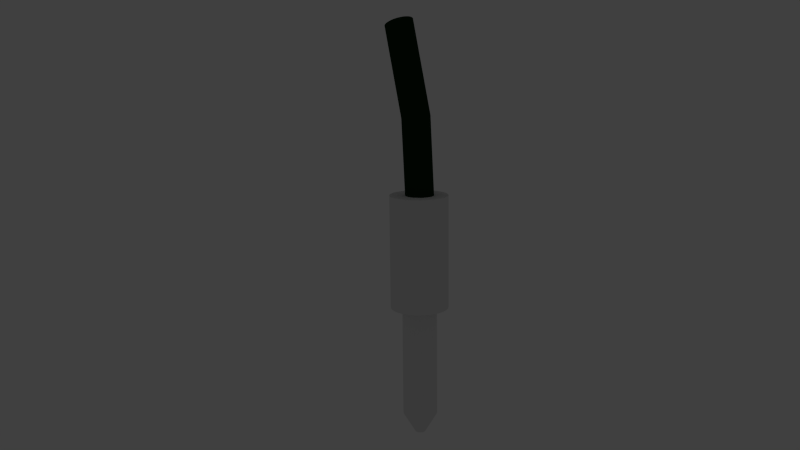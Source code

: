 # Source: puzzle00_half_wire.blend  (saved by Blender 2.74.0; exported with 4.5.12 LTS)
import bpy
from mathutils import Matrix  # noqa: F401  (used for matrix-valued properties, if any)

bpy.ops.wm.read_factory_settings(use_empty=True)
scene = bpy.context.scene
scene.name = 'Scene'

# ---- collections
col_collection_4 = bpy.data.collections.new('Collection 4'); scene.collection.children.link(col_collection_4)
col_collection_20 = bpy.data.collections.new('Collection 20'); scene.collection.children.link(col_collection_20)
col_collection_20.hide_render = True
col_collection_20.hide_viewport = True

# ---- materials (node trees are filled in below, after node groups)
mat_wires01_green = bpy.data.materials.new('wires01_green')
mat_wires01_green.alpha_threshold = 0.0
mat_wires01_green.use_transparent_shadow = False
mat_wires01_green.diffuse_color = (0.005126, 0.0291, 0.006751, 1.0)
mat_wires01_green.specular_color = (0.0443, 0.1523, 0.0575)
mat_wires01_green.roughness = 0.5
mat_wire_plugs = bpy.data.materials.new('wire_plugs')
mat_wire_plugs.alpha_threshold = 0.0
mat_wire_plugs.use_transparent_shadow = False
mat_wire_plugs.roughness = 0.5

# ---- material node trees

# ---- world
world_world = bpy.data.worlds.new('World'); scene.world = world_world
world_world.color = (0.05088, 0.05088, 0.05088)
world_world.use_sun_shadow = False
world_world.sun_shadow_jitter_overblur = 0.0
world_world.cycles.sampling_method = 'MANUAL'
world_world.cycles.sample_map_resolution = 256

# ---- cameras
cam_camera = bpy.data.cameras.new('Camera')
cam_camera.clip_end = 100.0
cam_camera.lens = 35.0
cam_camera.sensor_width = 32.0
cam_camera.sensor_height = 18.0
cam_camera.ortho_scale = 7.314
cam_camera.dof.focus_distance = 0.0
cam_camera.dof.aperture_fstop = 128.0

# ---- lights
light_lamp = bpy.data.lights.new('Lamp', 'POINT')
light_lamp.transmission_factor = 0.0
light_lamp.cutoff_distance = 30.0
light_lamp.energy = 100.0
light_lamp.shadow_buffer_clip_start = 1.001
light_lamp.shadow_soft_size = 0.1
light_lamp.shadow_maximum_resolution = 0.006
light_lamp.use_absolute_resolution = True
light_lamp.cycles.use_multiple_importance_sampling = False

# ---- meshes
me_mesh = bpy.data.meshes.new('Mesh')
me_mesh.from_pydata([(-0.07365, -0.08402, 1.106e-08), (-0.07354, -0.08412, 0.002292), (-0.07321, -0.08443, 0.00449), (-0.07268, -0.08492, 0.006575), (-0.07197, -0.08559, 0.008525), (-0.07108, -0.08642, 0.01032), (-0.07004, -0.08739, 0.01194), (-0.06885, -0.0885, 0.01337), (-0.06754, -0.08973, 0.01459), (-0.06611, -0.09106, 0.01557), (-0.06458, -0.09248, 0.01629), (-0.06298, -0.09398, 0.01674), (-0.0613, -0.09554, 0.01689), (-0.05963, -0.0971, 0.01674), (-0.05802, -0.0986, 0.01629), (-0.05649, -0.1, 0.01557), (-0.05507, -0.1014, 0.01459), (-0.05375, -0.1026, 0.01337), (-0.05257, -0.1037, 0.01194), (-0.05152, -0.1047, 0.01032), (-0.05064, -0.1055, 0.008525), (-0.04992, -0.1062, 0.006575), (-0.04939, -0.1067, 0.00449), (-0.04906, -0.107, 0.002292), (-0.04895, -0.1071, 1.106e-08), (-0.04906, -0.107, -0.002292), (-0.04939, -0.1067, -0.00449), (-0.04992, -0.1062, -0.006575), (-0.05064, -0.1055, -0.008525), (-0.05152, -0.1047, -0.01032), (-0.05257, -0.1037, -0.01194), (-0.05375, -0.1026, -0.01337), (-0.05507, -0.1014, -0.01459), (-0.05649, -0.1, -0.01557), (-0.05802, -0.0986, -0.01629), (-0.05963, -0.0971, -0.01674), (-0.0613, -0.09554, -0.01689), (-0.06298, -0.09398, -0.01674), (-0.06458, -0.09248, -0.01629), (-0.06611, -0.09106, -0.01557), (-0.06754, -0.08973, -0.01459), (-0.06885, -0.0885, -0.01337), (-0.07004, -0.08739, -0.01194), (-0.07108, -0.08642, -0.01032), (-0.07197, -0.08559, -0.008525), (-0.07268, -0.08492, -0.006575), (-0.07321, -0.08443, -0.00449), (-0.07354, -0.08412, -0.002292), (-0.009599, 0.001405, 7.473e-10), (-0.009467, 0.001326, 0.002292), (-0.009082, 0.001094, 0.00449), (-0.008461, 0.0007216, 0.006575), (-0.007621, 0.0002178, 0.008525), (-0.006581, -0.0004069, 0.01032), (-0.005356, -0.001142, 0.01194), (-0.003965, -0.001977, 0.01337), (-0.002424, -0.002902, 0.01459), (-0.0007518, -0.003905, 0.01557), (0.001036, -0.004978, 0.01629), (0.00292, -0.00611, 0.01674), (0.004885, -0.007289, 0.01689), (0.00685, -0.008468, 0.01674), (0.008735, -0.0096, 0.01629), (0.01052, -0.01067, 0.01557), (0.01219, -0.01168, 0.01459), (0.01374, -0.0126, 0.01337), (0.01513, -0.01344, 0.01194), (0.01635, -0.01417, 0.01032), (0.01739, -0.0148, 0.008525), (0.01823, -0.0153, 0.006575), (0.01885, -0.01567, 0.00449), (0.01924, -0.0159, 0.002292), (0.01937, -0.01598, 7.473e-10), (0.01924, -0.0159, -0.002292), (0.01885, -0.01567, -0.00449), (0.01823, -0.0153, -0.006575), (0.01739, -0.0148, -0.008525), (0.01635, -0.01417, -0.01032), (0.01513, -0.01344, -0.01194), (0.01374, -0.0126, -0.01337), (0.01219, -0.01168, -0.01459), (0.01052, -0.01067, -0.01557), (0.008735, -0.0096, -0.01629), (0.00685, -0.008468, -0.01674), (0.004885, -0.007289, -0.01689), (0.00292, -0.00611, -0.01674), (0.001036, -0.004978, -0.01629), (-0.0007518, -0.003905, -0.01557), (-0.002424, -0.002902, -0.01459), (-0.003965, -0.001977, -0.01337), (-0.005356, -0.001142, -0.01194), (-0.006581, -0.0004069, -0.01032), (-0.007621, 0.0002178, -0.008525), (-0.008461, 0.0007216, -0.006575), (-0.009082, 0.001094, -0.00449), (-0.009467, 0.001326, -0.002292), (0.0405, 0.1085, -1.198e-08), (0.04065, 0.1085, 0.002292), (0.04107, 0.1083, 0.00449), (0.04176, 0.1081, 0.006575), (0.04268, 0.1077, 0.008525), (0.04382, 0.1073, 0.01032), (0.04517, 0.1068, 0.01194), (0.04669, 0.1063, 0.01337), (0.04839, 0.1057, 0.01459), (0.05022, 0.105, 0.01557), (0.05219, 0.1043, 0.01629), (0.05426, 0.1036, 0.01674), (0.05642, 0.1028, 0.01689), (0.05857, 0.1021, 0.01674), (0.06064, 0.1013, 0.01629), (0.06261, 0.1006, 0.01557), (0.06445, 0.09997, 0.01459), (0.06614, 0.09936, 0.01337), (0.06767, 0.09882, 0.01194), (0.06901, 0.09834, 0.01032), (0.07015, 0.09793, 0.008525), (0.07108, 0.0976, 0.006575), (0.07176, 0.09736, 0.00449), (0.07218, 0.0972, 0.002292), (0.07233, 0.09715, -1.361e-08), (0.07218, 0.0972, -0.002292), (0.07176, 0.09736, -0.00449), (0.07108, 0.0976, -0.006575), (0.07015, 0.09793, -0.008525), (0.06901, 0.09834, -0.01032), (0.06767, 0.09882, -0.01194), (0.06614, 0.09936, -0.01337), (0.06445, 0.09997, -0.01459), (0.06261, 0.1006, -0.01557), (0.06064, 0.1013, -0.01629), (0.05857, 0.1021, -0.01674), (0.05642, 0.1028, -0.01689), (0.05426, 0.1036, -0.01674), (0.05219, 0.1043, -0.01629), (0.05022, 0.105, -0.01557), (0.04839, 0.1057, -0.01459), (0.04669, 0.1063, -0.01337), (0.04517, 0.1068, -0.01194), (0.04382, 0.1073, -0.01032), (0.04268, 0.1077, -0.008525), (0.04176, 0.1081, -0.006575), (0.04107, 0.1083, -0.00449), (0.04065, 0.1085, -0.002292)], [], [(0, 48, 95, 47), (1, 49, 48, 0), (2, 50, 49, 1), (3, 51, 50, 2), (4, 52, 51, 3), (5, 53, 52, 4), (6, 54, 53, 5), (7, 55, 54, 6), (8, 56, 55, 7), (9, 57, 56, 8), (10, 58, 57, 9), (11, 59, 58, 10), (12, 60, 59, 11), (13, 61, 60, 12), (14, 62, 61, 13), (15, 63, 62, 14), (16, 64, 63, 15), (17, 65, 64, 16), (18, 66, 65, 17), (19, 67, 66, 18), (20, 68, 67, 19), (21, 69, 68, 20), (22, 70, 69, 21), (23, 71, 70, 22), (24, 72, 71, 23), (25, 73, 72, 24), (26, 74, 73, 25), (27, 75, 74, 26), (28, 76, 75, 27), (29, 77, 76, 28), (30, 78, 77, 29), (31, 79, 78, 30), (32, 80, 79, 31), (33, 81, 80, 32), (34, 82, 81, 33), (35, 83, 82, 34), (36, 84, 83, 35), (37, 85, 84, 36), (38, 86, 85, 37), (39, 87, 86, 38), (40, 88, 87, 39), (41, 89, 88, 40), (42, 90, 89, 41), (43, 91, 90, 42), (44, 92, 91, 43), (45, 93, 92, 44), (46, 94, 93, 45), (47, 95, 94, 46), (48, 96, 143, 95), (49, 97, 96, 48), (50, 98, 97, 49), (51, 99, 98, 50), (52, 100, 99, 51), (53, 101, 100, 52), (54, 102, 101, 53), (55, 103, 102, 54), (56, 104, 103, 55), (57, 105, 104, 56), (58, 106, 105, 57), (59, 107, 106, 58), (60, 108, 107, 59), (61, 109, 108, 60), (62, 110, 109, 61), (63, 111, 110, 62), (64, 112, 111, 63), (65, 113, 112, 64), (66, 114, 113, 65), (67, 115, 114, 66), (68, 116, 115, 67), (69, 117, 116, 68), (70, 118, 117, 69), (71, 119, 118, 70), (72, 120, 119, 71), (73, 121, 120, 72), (74, 122, 121, 73), (75, 123, 122, 74), (76, 124, 123, 75), (77, 125, 124, 76), (78, 126, 125, 77), (79, 127, 126, 78), (80, 128, 127, 79), (81, 129, 128, 80), (82, 130, 129, 81), (83, 131, 130, 82), (84, 132, 131, 83), (85, 133, 132, 84), (86, 134, 133, 85), (87, 135, 134, 86), (88, 136, 135, 87), (89, 137, 136, 88), (90, 138, 137, 89), (91, 139, 138, 90), (92, 140, 139, 91), (93, 141, 140, 92), (94, 142, 141, 93), (95, 143, 142, 94)])
me_mesh.polygons.foreach_set('use_smooth', [True] * 96)
_uv = me_mesh.uv_layers.new(name='UVMap')
_uv.uv.foreach_set('vector', [0.9412, 0.2107, 0.944, 0.1096, 0.9471, 0.1096, 0.9442, 0.2108, 0.9382, 0.2107, 0.941, 0.1096, 0.944, 0.1096, 0.9412, 0.2107, 0.9352, 0.2107, 0.938, 0.1095, 0.941, 0.1096, 0.9382, 0.2107, 0.9323, 0.2107, 0.9352, 0.1093, 0.938, 0.1095, 0.9352, 0.2107, 0.9297, 0.2107, 0.9325, 0.1091, 0.9352, 0.1093, 0.9323, 0.2107, 0.9271, 0.2107, 0.93, 0.1089, 0.9325, 0.1091, 0.9297, 0.2107, 0.9248, 0.2107, 0.9277, 0.1086, 0.93, 0.1089, 0.9271, 0.2107, 0.9228, 0.2107, 0.9256, 0.1083, 0.9277, 0.1086, 0.9248, 0.2107, 0.167, 0.1535, 0.2668, 0.08009, 0.2681, 0.08144, 0.1686, 0.1546, 0.1651, 0.1523, 0.2654, 0.07863, 0.2668, 0.08009, 0.167, 0.1535, 0.1631, 0.151, 0.2638, 0.07708, 0.2654, 0.07863, 0.1651, 0.1523, 0.1609, 0.1497, 0.262, 0.07546, 0.2638, 0.07708, 0.1631, 0.151, 0.1586, 0.1484, 0.2601, 0.07377, 0.262, 0.07546, 0.1609, 0.1497, 0.1562, 0.147, 0.2581, 0.0721, 0.2601, 0.07377, 0.1586, 0.1484, 0.1538, 0.1457, 0.2562, 0.0705, 0.2581, 0.0721, 0.1562, 0.147, 0.1515, 0.1445, 0.2543, 0.069, 0.2562, 0.0705, 0.1538, 0.1457, 0.1493, 0.1434, 0.2525, 0.0676, 0.2543, 0.069, 0.1515, 0.1445, 0.1472, 0.1424, 0.2507, 0.06632, 0.2525, 0.0676, 0.1493, 0.1434, 0.1453, 0.1415, 0.2491, 0.06518, 0.2507, 0.06632, 0.1472, 0.1424, 0.1435, 0.1407, 0.2476, 0.06418, 0.2491, 0.06518, 0.1453, 0.1415, 0.9664, 0.3347, 0.9673, 0.4424, 0.965, 0.4423, 0.9641, 0.3348, 0.9689, 0.3345, 0.9698, 0.4424, 0.9673, 0.4424, 0.9664, 0.3347, 0.9716, 0.3344, 0.9725, 0.4425, 0.9698, 0.4424, 0.9689, 0.3345, 0.9745, 0.3344, 0.9754, 0.4425, 0.9725, 0.4425, 0.9716, 0.3344, 0.9775, 0.3343, 0.9784, 0.4425, 0.9754, 0.4425, 0.9745, 0.3344, 0.9806, 0.3343, 0.9815, 0.4425, 0.9784, 0.4425, 0.9775, 0.3343, 0.9835, 0.3344, 0.9845, 0.4424, 0.9815, 0.4425, 0.9806, 0.3343, 0.9864, 0.3344, 0.9873, 0.4424, 0.9845, 0.4424, 0.9835, 0.3344, 0.989, 0.3345, 0.99, 0.4423, 0.9873, 0.4424, 0.9864, 0.3344, 0.9915, 0.3347, 0.9925, 0.4421, 0.99, 0.4423, 0.989, 0.3345, 0.9938, 0.3348, 0.9947, 0.442, 0.9925, 0.4421, 0.9915, 0.3347, 0.9959, 0.335, 0.9968, 0.4419, 0.9947, 0.442, 0.9938, 0.3348, 0.5405, 0.8523, 0.6424, 0.9271, 0.6413, 0.9285, 0.539, 0.8535, 0.5422, 0.8511, 0.6438, 0.9256, 0.6424, 0.9271, 0.5405, 0.8523, 0.5441, 0.8498, 0.6453, 0.924, 0.6438, 0.9256, 0.5422, 0.8511, 0.5463, 0.8485, 0.647, 0.9224, 0.6453, 0.924, 0.5441, 0.8498, 0.5485, 0.8471, 0.6488, 0.9207, 0.647, 0.9224, 0.5463, 0.8485, 0.5509, 0.8457, 0.6508, 0.919, 0.6488, 0.9207, 0.5485, 0.8471, 0.5533, 0.8444, 0.6527, 0.9174, 0.6508, 0.919, 0.5509, 0.8457, 0.5556, 0.8432, 0.6547, 0.9159, 0.6527, 0.9174, 0.5533, 0.8444, 0.5579, 0.8421, 0.6566, 0.9145, 0.6547, 0.9159, 0.5556, 0.8432, 0.5601, 0.8411, 0.6584, 0.9133, 0.6566, 0.9145, 0.5579, 0.8421, 0.5622, 0.8402, 0.6602, 0.9122, 0.6584, 0.9133, 0.5601, 0.8411, 0.5641, 0.8395, 0.6618, 0.9112, 0.6602, 0.9122, 0.5622, 0.8402, 0.9523, 0.2109, 0.9551, 0.1093, 0.9574, 0.1092, 0.9545, 0.211, 0.9498, 0.2109, 0.9526, 0.1095, 0.9551, 0.1093, 0.9523, 0.2109, 0.9471, 0.2108, 0.9499, 0.1096, 0.9526, 0.1095, 0.9498, 0.2109, 0.9442, 0.2108, 0.9471, 0.1096, 0.9499, 0.1096, 0.9471, 0.2108, 0.944, 0.1096, 0.9496, 0.001909, 0.9527, 0.001883, 0.9471, 0.1096, 0.941, 0.1096, 0.9466, 0.001825, 0.9496, 0.001909, 0.944, 0.1096, 0.938, 0.1095, 0.9436, 0.001637, 0.9466, 0.001825, 0.941, 0.1096, 0.9352, 0.1093, 0.9408, 0.001353, 0.9436, 0.001637, 0.938, 0.1095, 0.9325, 0.1091, 0.9381, 0.0009811, 0.9408, 0.001353, 0.9352, 0.1093, 0.93, 0.1089, 0.9356, 0.0005275, 0.9381, 0.0009811, 0.9325, 0.1091, 0.9277, 0.1086, 0.9333, 0.0, 0.9356, 0.0005275, 0.93, 0.1089, 0.2681, 0.08144, 0.3988, 0.0186, 0.3996, 0.02, 0.2692, 0.08268, 0.2668, 0.08009, 0.3979, 0.01705, 0.3988, 0.0186, 0.2681, 0.08144, 0.2654, 0.07863, 0.3969, 0.01539, 0.3979, 0.01705, 0.2668, 0.08009, 0.2638, 0.07708, 0.3957, 0.01362, 0.3969, 0.01539, 0.2654, 0.07863, 0.262, 0.07546, 0.3944, 0.01177, 0.3957, 0.01362, 0.2638, 0.07708, 0.2601, 0.07377, 0.393, 0.009844, 0.3944, 0.01177, 0.262, 0.07546, 0.2581, 0.0721, 0.3916, 0.007931, 0.393, 0.009844, 0.2601, 0.07377, 0.2562, 0.0705, 0.3901, 0.006105, 0.3916, 0.007931, 0.2581, 0.0721, 0.2543, 0.069, 0.3886, 0.004382, 0.3901, 0.006105, 0.2562, 0.0705, 0.2525, 0.0676, 0.3872, 0.00278, 0.3886, 0.004382, 0.2543, 0.069, 0.2507, 0.06632, 0.3859, 0.001314, 0.3872, 0.00278, 0.2525, 0.0676, 0.2491, 0.06518, 0.3846, 0.0, 0.3859, 0.001314, 0.2507, 0.06632, 0.965, 0.4423, 0.9683, 0.5581, 0.9663, 0.5577, 0.963, 0.4422, 0.9673, 0.4424, 0.9706, 0.5584, 0.9683, 0.5581, 0.965, 0.4423, 0.9698, 0.4424, 0.9731, 0.5587, 0.9706, 0.5584, 0.9673, 0.4424, 0.9725, 0.4425, 0.9758, 0.5589, 0.9731, 0.5587, 0.9698, 0.4424, 0.9754, 0.4425, 0.9787, 0.559, 0.9758, 0.5589, 0.9725, 0.4425, 0.9784, 0.4425, 0.9817, 0.559, 0.9787, 0.559, 0.9754, 0.4425, 0.9815, 0.4425, 0.9848, 0.5589, 0.9817, 0.559, 0.9784, 0.4425, 0.9845, 0.4424, 0.9877, 0.5588, 0.9848, 0.5589, 0.9815, 0.4425, 0.9873, 0.4424, 0.9905, 0.5586, 0.9877, 0.5588, 0.9845, 0.4424, 0.99, 0.4423, 0.9932, 0.5583, 0.9905, 0.5586, 0.9873, 0.4424, 0.9925, 0.4421, 0.9957, 0.558, 0.9932, 0.5583, 0.99, 0.4423, 0.9947, 0.442, 0.998, 0.5576, 0.9957, 0.558, 0.9925, 0.4421, 0.9968, 0.4419, 1.0, 0.5571, 0.998, 0.5576, 0.9947, 0.442, 0.6424, 0.9271, 0.7755, 0.9907, 0.7748, 0.9923, 0.6413, 0.9285, 0.6438, 0.9256, 0.7764, 0.989, 0.7755, 0.9907, 0.6424, 0.9271, 0.6453, 0.924, 0.7775, 0.9872, 0.7764, 0.989, 0.6438, 0.9256, 0.647, 0.9224, 0.7787, 0.9853, 0.7775, 0.9872, 0.6453, 0.924, 0.6488, 0.9207, 0.7801, 0.9834, 0.7787, 0.9853, 0.647, 0.9224, 0.6508, 0.919, 0.7816, 0.9815, 0.7801, 0.9834, 0.6488, 0.9207, 0.6527, 0.9174, 0.783, 0.9796, 0.7816, 0.9815, 0.6508, 0.919, 0.6547, 0.9159, 0.7845, 0.9779, 0.783, 0.9796, 0.6527, 0.9174, 0.6566, 0.9145, 0.786, 0.9763, 0.7845, 0.9779, 0.6547, 0.9159, 0.6584, 0.9133, 0.7875, 0.9749, 0.786, 0.9763, 0.6566, 0.9145, 0.6602, 0.9122, 0.7889, 0.9736, 0.7875, 0.9749, 0.6584, 0.9133, 0.6618, 0.9112, 0.7902, 0.9725, 0.7889, 0.9736, 0.6602, 0.9122, 0.9551, 0.1093, 0.9607, 0.001199, 0.963, 0.0007913, 0.9574, 0.1092, 0.9526, 0.1095, 0.9582, 0.001521, 0.9607, 0.001199, 0.9551, 0.1093, 0.9499, 0.1096, 0.9555, 0.001752, 0.9582, 0.001521, 0.9526, 0.1095, 0.9471, 0.1096, 0.9527, 0.001883, 0.9555, 0.001752, 0.9499, 0.1096])
me_mesh.materials.append(mat_wires01_green)
me_mesh.use_remesh_preserve_volume = False
me_mesh.use_remesh_preserve_attributes = False
me_mesh.use_mirror_vertex_groups = False
me_mesh.update()
me_cylinder_004 = bpy.data.meshes.new('Cylinder.004')
me_cylinder_004.from_pydata([(-0.06418, -0.154, -0.03453), (-0.01216, -0.02918, -0.03453), (-0.07039, -0.1514, -0.03386), (-0.01838, -0.02659, -0.03386), (-0.07637, -0.1489, -0.0319), (-0.02436, -0.0241, -0.0319), (-0.08188, -0.1466, -0.02871), (-0.02987, -0.02181, -0.02871), (-0.08671, -0.1446, -0.02441), (-0.0347, -0.01979, -0.02441), (-0.09067, -0.143, -0.01918), (-0.03866, -0.01814, -0.01918), (-0.09362, -0.1418, -0.01321), (-0.0416, -0.01691, -0.01321), (-0.09543, -0.141, -0.006736), (-0.04342, -0.01616, -0.006736), (-0.09605, -0.1407, 1.567e-08), (-0.04403, -0.0159, 1.196e-08), (-0.09543, -0.141, 0.006736), (-0.04342, -0.01616, 0.006736), (-0.09362, -0.1418, 0.01321), (-0.0416, -0.01691, 0.01321), (-0.09067, -0.143, 0.01918), (-0.03866, -0.01814, 0.01918), (-0.08671, -0.1446, 0.02441), (-0.0347, -0.01979, 0.02441), (-0.08188, -0.1466, 0.02871), (-0.02987, -0.02181, 0.02871), (-0.07637, -0.1489, 0.0319), (-0.02436, -0.0241, 0.0319), (-0.07039, -0.1514, 0.03386), (-0.01838, -0.02659, 0.03386), (-0.06418, -0.154, 0.03453), (-0.01216, -0.02918, 0.03453), (-0.05796, -0.1566, 0.03386), (-0.005942, -0.03177, 0.03386), (-0.05198, -0.1591, 0.0319), (3.678e-05, -0.03427, 0.0319), (-0.04647, -0.1614, 0.02871), (0.005547, -0.03656, 0.02871), (-0.04164, -0.1634, 0.02441), (0.01038, -0.03857, 0.02441), (-0.03768, -0.1651, 0.01918), (0.01434, -0.04022, 0.01918), (-0.03473, -0.1663, 0.01321), (0.01728, -0.04145, 0.01321), (-0.03292, -0.167, 0.006736), (0.0191, -0.04221, 0.006736), (-0.0323, -0.1673, -1.401e-08), (0.01971, -0.04246, -1.771e-08), (-0.03292, -0.167, -0.006736), (0.0191, -0.04221, -0.006736), (-0.03473, -0.1663, -0.01321), (0.01728, -0.04145, -0.01321), (-0.03768, -0.1651, -0.01918), (0.01434, -0.04022, -0.01918), (-0.04164, -0.1634, -0.02441), (0.01038, -0.03857, -0.02441), (-0.04647, -0.1614, -0.02871), (0.005547, -0.03656, -0.02871), (-0.05198, -0.1591, -0.0319), (3.678e-05, -0.03427, -0.0319), (-0.05796, -0.1566, -0.03386), (-0.005942, -0.03177, -0.03386), (-0.01216, -0.02918, -0.02058), (-0.01587, -0.02764, -0.02018), (-0.01943, -0.02615, -0.01901), (-0.02271, -0.02479, -0.01711), (-0.02559, -0.02359, -0.01455), (-0.02795, -0.0226, -0.01143), (-0.02971, -0.02187, -0.007875), (-0.03079, -0.02142, -0.004014), (-0.03115, -0.02127, 7.257e-09), (-0.03079, -0.02142, 0.004014), (-0.02971, -0.02187, 0.007875), (-0.02795, -0.0226, 0.01143), (-0.02559, -0.02359, 0.01455), (-0.02271, -0.02479, 0.01711), (-0.01943, -0.02615, 0.01901), (-0.01587, -0.02764, 0.02018), (-0.01216, -0.02918, 0.02058), (-0.008454, -0.03073, 0.02018), (-0.004891, -0.03221, 0.01901), (-0.001607, -0.03358, 0.01711), (0.001272, -0.03478, 0.01455), (0.003634, -0.03576, 0.01143), (0.005389, -0.0365, 0.007875), (0.00647, -0.03695, 0.004014), (0.006835, -0.0371, -1.043e-08), (0.00647, -0.03695, -0.004014), (0.005389, -0.0365, -0.007875), (0.003634, -0.03576, -0.01143), (0.001272, -0.03478, -0.01455), (-0.001607, -0.03358, -0.01711), (-0.004891, -0.03221, -0.01901), (-0.008454, -0.03073, -0.02018), (0.03958, 0.09499, -0.02058), (0.03588, 0.09654, -0.02018), (0.03231, 0.09802, -0.01901), (0.02903, 0.09939, -0.01711), (0.02615, 0.1006, -0.01455), (0.02379, 0.1016, -0.01143), (0.02203, 0.1023, -0.007875), (0.02095, 0.1028, -0.004014), (0.02059, 0.1029, 7.257e-09), (0.02095, 0.1028, 0.004014), (0.02203, 0.1023, 0.007875), (0.02379, 0.1016, 0.01143), (0.02615, 0.1006, 0.01455), (0.02903, 0.09939, 0.01711), (0.03231, 0.09802, 0.01901), (0.03588, 0.09654, 0.02018), (0.03958, 0.09499, 0.02058), (0.04329, 0.09345, 0.02018), (0.04685, 0.09197, 0.01901), (0.05013, 0.0906, 0.01711), (0.05301, 0.0894, 0.01455), (0.05537, 0.08841, 0.01143), (0.05713, 0.08768, 0.007875), (0.05821, 0.08723, 0.004014), (0.05858, 0.08708, -1.043e-08), (0.05821, 0.08723, -0.004014), (0.05713, 0.08768, -0.007875), (0.05537, 0.08841, -0.01143), (0.05301, 0.0894, -0.01455), (0.05013, 0.0906, -0.01711), (0.04685, 0.09197, -0.01901), (0.04329, 0.09345, -0.02018), (0.04891, 0.1174, -0.006196), (0.0478, 0.1179, -0.006077), (0.04673, 0.1183, -0.005724), (0.04574, 0.1187, -0.005152), (0.04487, 0.1191, -0.004381), (0.04416, 0.1194, -0.003442), (0.04363, 0.1196, -0.002371), (0.0433, 0.1197, -0.001209), (0.04319, 0.1198, 2.038e-09), (0.0433, 0.1197, 0.001209), (0.04363, 0.1196, 0.002371), (0.04416, 0.1194, 0.003442), (0.04487, 0.1191, 0.004381), (0.04574, 0.1187, 0.005152), (0.04673, 0.1183, 0.005724), (0.0478, 0.1179, 0.006077), (0.04891, 0.1174, 0.006196), (0.05003, 0.1169, 0.006077), (0.0511, 0.1165, 0.005724), (0.05209, 0.1161, 0.005152), (0.05296, 0.1157, 0.004381), (0.05367, 0.1154, 0.003442), (0.0542, 0.1152, 0.002371), (0.05452, 0.1151, 0.001209), (0.05463, 0.115, -3.287e-09), (0.05452, 0.1151, -0.001209), (0.0542, 0.1152, -0.002371), (0.05367, 0.1154, -0.003442), (0.05296, 0.1157, -0.004381), (0.05209, 0.1161, -0.005152), (0.0511, 0.1165, -0.005724), (0.05003, 0.1169, -0.006077)], [], [(0, 2, 3, 1), (2, 4, 5, 3), (4, 6, 7, 5), (6, 8, 9, 7), (8, 10, 11, 9), (10, 12, 13, 11), (12, 14, 15, 13), (14, 16, 17, 15), (16, 18, 19, 17), (18, 20, 21, 19), (20, 22, 23, 21), (22, 24, 25, 23), (24, 26, 27, 25), (26, 28, 29, 27), (28, 30, 31, 29), (30, 32, 33, 31), (32, 34, 35, 33), (34, 36, 37, 35), (36, 38, 39, 37), (38, 40, 41, 39), (40, 42, 43, 41), (42, 44, 45, 43), (44, 46, 47, 45), (46, 48, 49, 47), (48, 50, 51, 49), (50, 52, 53, 51), (52, 54, 55, 53), (54, 56, 57, 55), (56, 58, 59, 57), (58, 60, 61, 59), (61, 94, 93, 59), (62, 0, 1, 63), (60, 62, 63, 61), (0, 62, 60, 58, 56, 54, 52, 50, 48, 46, 44, 42, 40, 38, 36, 34, 32, 30, 28, 26, 24, 22, 20, 18, 16, 14, 12, 10, 8, 6, 4, 2), (39, 83, 82, 37), (3, 65, 64, 1), (17, 72, 71, 15), (45, 86, 85, 43), (23, 75, 74, 21), (51, 89, 88, 49), (7, 67, 66, 5), (29, 78, 77, 27), (57, 92, 91, 55), (35, 81, 80, 33), (13, 70, 69, 11), (63, 95, 94, 61), (41, 84, 83, 39), (19, 73, 72, 17), (47, 87, 86, 45), (25, 76, 75, 23), (53, 90, 89, 51), (9, 68, 67, 7), (31, 79, 78, 29), (59, 93, 92, 57), (37, 82, 81, 35), (15, 71, 70, 13), (1, 64, 95, 63), (43, 85, 84, 41), (21, 74, 73, 19), (49, 88, 87, 47), (5, 66, 65, 3), (27, 77, 76, 25), (55, 91, 90, 53), (11, 69, 68, 9), (33, 80, 79, 31), (91, 123, 122, 90), (69, 101, 100, 68), (80, 112, 111, 79), (89, 121, 120, 88), (67, 99, 98, 66), (78, 110, 109, 77), (87, 119, 118, 86), (65, 97, 96, 64), (76, 108, 107, 75), (64, 96, 127, 95), (85, 117, 116, 84), (74, 106, 105, 73), (94, 126, 125, 93), (83, 115, 114, 82), (72, 104, 103, 71), (92, 124, 123, 91), (81, 113, 112, 80), (70, 102, 101, 69), (90, 122, 121, 89), (68, 100, 99, 67), (79, 111, 110, 78), (88, 120, 119, 87), (66, 98, 97, 65), (77, 109, 108, 76), (86, 118, 117, 85), (75, 107, 106, 74), (95, 127, 126, 94), (84, 116, 115, 83), (73, 105, 104, 72), (93, 125, 124, 92), (82, 114, 113, 81), (71, 103, 102, 70), (125, 157, 156, 124), (114, 146, 145, 113), (103, 135, 134, 102), (123, 155, 154, 122), (101, 133, 132, 100), (112, 144, 143, 111), (121, 153, 152, 120), (99, 131, 130, 98), (110, 142, 141, 109), (119, 151, 150, 118), (97, 129, 128, 96), (108, 140, 139, 107), (96, 128, 159, 127), (117, 149, 148, 116), (106, 138, 137, 105), (126, 158, 157, 125), (115, 147, 146, 114), (104, 136, 135, 103), (124, 156, 155, 123), (113, 145, 144, 112), (102, 134, 133, 101), (122, 154, 153, 121), (100, 132, 131, 99), (111, 143, 142, 110), (120, 152, 151, 119), (98, 130, 129, 97), (109, 141, 140, 108), (118, 150, 149, 117), (107, 139, 138, 106), (127, 159, 158, 126), (116, 148, 147, 115), (105, 137, 136, 104), (129, 130, 131, 132, 133, 134, 135, 136, 137, 138, 139, 140, 141, 142, 143, 144, 145, 146, 147, 148, 149, 150, 151, 152, 153, 154, 155, 156, 157, 158, 159, 128)])
_uv = me_cylinder_004.uv_layers.new(name='UVMap')
_uv.uv.foreach_set('vector', [0.5951, 5.047e-08, 0.5718, 0.0005557, 0.5718, 0.4551, 0.5951, 0.4545, 0.5718, 0.0005557, 0.5498, 0.001646, 0.5498, 0.4561, 0.5718, 0.4551, 0.5498, 0.001646, 0.53, 0.003228, 0.53, 0.4577, 0.5498, 0.4561, 0.1879, 0.005243, 0.171, 0.003228, 0.171, 0.4577, 0.1879, 0.4597, 0.171, 0.003228, 0.1512, 0.001646, 0.1512, 0.4561, 0.171, 0.4577, 0.1512, 0.001646, 0.1292, 0.0005557, 0.1292, 0.4551, 0.1512, 0.4561, 0.1292, 0.0005557, 0.1059, 0.0, 0.1059, 0.4545, 0.1292, 0.4551, 0.1059, 0.0, 0.08203, 2.523e-08, 0.08203, 0.4545, 0.1059, 0.4545, 0.08203, 2.523e-08, 0.05866, 0.0005558, 0.05866, 0.4551, 0.08203, 0.4545, 0.05866, 0.0005558, 0.03665, 0.001646, 0.03665, 0.4561, 0.05866, 0.4551, 0.03665, 0.001646, 0.01685, 0.003228, 0.01685, 0.4577, 0.03665, 0.4561, 0.01685, 0.003228, 2.09e-08, 0.005243, 0.0, 0.4597, 0.01685, 0.4577, 0.3589, 0.003228, 0.3391, 0.001646, 0.3391, 0.4561, 0.3589, 0.4577, 0.3391, 0.001646, 0.3171, 0.0005556, 0.3171, 0.4551, 0.3391, 0.4561, 0.3171, 0.0005556, 0.2937, 0.0, 0.2937, 0.4545, 0.3171, 0.4551, 0.2937, 0.0, 0.2699, 2.523e-08, 0.2699, 0.4545, 0.2937, 0.4545, 0.2699, 2.523e-08, 0.2465, 0.0005557, 0.2465, 0.4551, 0.2699, 0.4545, 0.2465, 0.0005557, 0.2245, 0.001646, 0.2245, 0.4561, 0.2465, 0.4551, 0.2245, 0.001646, 0.2047, 0.003228, 0.2047, 0.4577, 0.2245, 0.4561, 0.2047, 0.003228, 0.1879, 0.005243, 0.1879, 0.4597, 0.2047, 0.4577, 0.53, 0.005243, 0.5131, 0.003228, 0.5131, 0.4577, 0.53, 0.4597, 0.5131, 0.003228, 0.4933, 0.001646, 0.4933, 0.4561, 0.5131, 0.4577, 0.4933, 0.001646, 0.4713, 0.0005557, 0.4713, 0.4551, 0.4933, 0.4561, 0.4713, 0.0005557, 0.4479, 0.0, 0.4479, 0.4545, 0.4713, 0.4551, 0.4479, 0.0, 0.4241, 5.047e-08, 0.4241, 0.4545, 0.4479, 0.4545, 0.4241, 5.047e-08, 0.4007, 0.0005557, 0.4007, 0.4551, 0.4241, 0.4545, 0.4007, 0.0005557, 0.3787, 0.001646, 0.3787, 0.4561, 0.4007, 0.4551, 0.3787, 0.001646, 0.3589, 0.003228, 0.3589, 0.4577, 0.3787, 0.4561, 0.6842, 0.003228, 0.6643, 0.001646, 0.6643, 0.4561, 0.6841, 0.4577, 0.6643, 0.001646, 0.6423, 0.0005557, 0.6423, 0.4551, 0.6643, 0.4561, 0.6664, 0.7622, 0.6522, 0.8074, 0.6653, 0.8127, 0.6885, 0.771, 0.619, 0.0, 0.5951, 5.047e-08, 0.5951, 0.4545, 0.619, 0.4545, 0.6423, 0.0005557, 0.619, 0.0, 0.619, 0.4545, 0.6423, 0.4551, 0.8264, 0.801, 0.8498, 0.7965, 0.8718, 0.7877, 0.8916, 0.775, 0.9084, 0.7588, 0.9217, 0.7397, 0.9308, 0.7185, 0.9354, 0.6961, 0.9354, 0.6731, 0.9308, 0.6507, 0.9217, 0.6295, 0.9084, 0.6104, 0.8916, 0.5942, 0.8718, 0.5815, 0.8498, 0.5727, 0.8264, 0.5682, 0.8026, 0.5682, 0.7792, 0.5727, 0.7572, 0.5815, 0.7374, 0.5942, 0.7206, 0.6104, 0.7073, 0.6295, 0.6982, 0.6507, 0.6936, 0.6731, 0.6936, 0.6961, 0.6982, 0.7185, 0.7073, 0.7397, 0.7206, 0.7588, 0.7374, 0.775, 0.7572, 0.7877, 0.7792, 0.7965, 0.8026, 0.801, 0.7083, 0.9645, 0.6771, 0.928, 0.6653, 0.9356, 0.6885, 0.9773, 0.5959, 0.7622, 0.6101, 0.8074, 0.6241, 0.8048, 0.6193, 0.7578, 0.5102, 0.8856, 0.5591, 0.881, 0.5591, 0.8673, 0.5102, 0.8627, 0.7475, 0.9081, 0.7005, 0.8944, 0.695, 0.907, 0.7383, 0.9293, 0.5372, 0.9483, 0.5752, 0.9183, 0.5673, 0.907, 0.524, 0.9293, 0.7475, 0.8402, 0.7005, 0.8539, 0.7033, 0.8673, 0.7521, 0.8627, 0.5541, 0.7837, 0.5852, 0.8203, 0.597, 0.8127, 0.5739, 0.771, 0.5959, 0.986, 0.6101, 0.9408, 0.597, 0.9356, 0.5739, 0.9773, 0.7083, 0.7837, 0.6771, 0.8203, 0.6872, 0.8299, 0.7251, 0.7999, 0.6664, 0.986, 0.6522, 0.9408, 0.6383, 0.9435, 0.6431, 0.9905, 0.5149, 0.8402, 0.5619, 0.8539, 0.5673, 0.8413, 0.524, 0.819, 0.6431, 0.7578, 0.6383, 0.8048, 0.6522, 0.8074, 0.6664, 0.7622, 0.7251, 0.9483, 0.6872, 0.9183, 0.6771, 0.928, 0.7083, 0.9645, 0.5149, 0.9081, 0.5619, 0.8944, 0.5591, 0.881, 0.5102, 0.8856, 0.7521, 0.8856, 0.7033, 0.881, 0.7005, 0.8944, 0.7475, 0.9081, 0.5541, 0.9645, 0.5852, 0.928, 0.5752, 0.9183, 0.5372, 0.9483, 0.7383, 0.819, 0.695, 0.8413, 0.7005, 0.8539, 0.7475, 0.8402, 0.5372, 0.7999, 0.5752, 0.8299, 0.5852, 0.8203, 0.5541, 0.7837, 0.6193, 0.9905, 0.6241, 0.9435, 0.6101, 0.9408, 0.5959, 0.986, 0.6885, 0.771, 0.6653, 0.8127, 0.6771, 0.8203, 0.7083, 0.7837, 0.6885, 0.9773, 0.6653, 0.9356, 0.6522, 0.9408, 0.6664, 0.986, 0.5102, 0.8627, 0.5591, 0.8673, 0.5619, 0.8539, 0.5149, 0.8402, 0.6193, 0.7578, 0.6241, 0.8048, 0.6383, 0.8048, 0.6431, 0.7578, 0.7383, 0.9293, 0.695, 0.907, 0.6872, 0.9183, 0.7251, 0.9483, 0.524, 0.9293, 0.5673, 0.907, 0.5619, 0.8944, 0.5149, 0.9081, 0.7521, 0.8627, 0.7033, 0.8673, 0.7033, 0.881, 0.7521, 0.8856, 0.5739, 0.771, 0.597, 0.8127, 0.6101, 0.8074, 0.5959, 0.7622, 0.5739, 0.9773, 0.597, 0.9356, 0.5852, 0.928, 0.5541, 0.9645, 0.7251, 0.7999, 0.6872, 0.8299, 0.695, 0.8413, 0.7383, 0.819, 0.524, 0.819, 0.5673, 0.8413, 0.5752, 0.8299, 0.5372, 0.7999, 0.6431, 0.9905, 0.6383, 0.9435, 0.6241, 0.9435, 0.6193, 0.9905, 0.9099, 0.0009809, 0.9099, 0.4531, 0.923, 0.4524, 0.923, 0.0003312, 0.706, 0.5396, 0.706, 0.08754, 0.6942, 0.08659, 0.6942, 0.5387, 0.8492, 0.5406, 0.8492, 0.08852, 0.835, 0.08852, 0.835, 0.5406, 0.9369, 0.0, 0.9369, 0.4521, 0.9511, 0.4521, 0.9511, 6.309e-09, 0.01335, 0.5656, 0.4654, 0.5656, 0.4645, 0.5538, 0.01241, 0.5538, 0.8211, 0.5403, 0.8211, 0.08819, 0.8079, 0.08754, 0.8079, 0.5396, 0.965, 0.0003312, 0.965, 0.4524, 0.9782, 0.4531, 0.9782, 0.0009809, 0.01176, 0.5407, 0.4639, 0.5407, 0.4635, 0.5267, 0.01143, 0.5267, 0.7961, 0.5375, 0.7961, 0.08539, 0.7861, 0.08659, 0.7861, 0.5387, 0.01143, 0.5267, 0.4635, 0.5267, 0.4635, 0.5125, 0.01143, 0.5125, 0.99, 0.001924, 0.99, 0.454, 1.0, 0.4552, 1.0, 0.003125, 0.7743, 0.5396, 0.7743, 0.08754, 0.7612, 0.08819, 0.7612, 0.5403, 0.01176, 0.4986, 0.4639, 0.4986, 0.4645, 0.4855, 0.01241, 0.4855, 0.888, 0.5387, 0.888, 0.08659, 0.8762, 0.08754, 0.8762, 0.5396, 0.7472, 0.5406, 0.7472, 0.08852, 0.733, 0.08852, 0.733, 0.5406, 0.8981, 0.001924, 0.8981, 0.454, 0.9099, 0.4531, 0.9099, 0.0009809, 0.8631, 0.5403, 0.8631, 0.08819, 0.8492, 0.08852, 0.8492, 0.5406, 0.7191, 0.5403, 0.7191, 0.08819, 0.706, 0.08754, 0.706, 0.5396, 0.923, 0.0003312, 0.923, 0.4524, 0.9369, 0.4521, 0.9369, 0.0, 0.6942, 0.5387, 0.6942, 0.08659, 0.6842, 0.08539, 0.6842, 0.5375, 0.835, 0.5406, 0.835, 0.08852, 0.8211, 0.08819, 0.8211, 0.5403, 0.9511, 6.309e-09, 0.9511, 0.4521, 0.965, 0.4524, 0.965, 0.0003312, 0.01241, 0.5538, 0.4645, 0.5538, 0.4639, 0.5407, 0.01176, 0.5407, 0.8079, 0.5396, 0.8079, 0.08754, 0.7961, 0.08659, 0.7961, 0.5387, 0.9782, 0.0009809, 0.9782, 0.4531, 0.99, 0.454, 0.99, 0.001924, 0.7861, 0.5387, 0.7861, 0.08659, 0.7743, 0.08754, 0.7743, 0.5396, 0.01143, 0.5125, 0.4635, 0.5125, 0.4639, 0.4986, 0.01176, 0.4986, 0.8981, 0.5375, 0.8981, 0.08539, 0.888, 0.08659, 0.888, 0.5387, 0.7612, 0.5403, 0.7612, 0.08819, 0.7472, 0.08852, 0.7472, 0.5406, 0.01241, 0.4855, 0.4645, 0.4855, 0.4654, 0.4737, 0.01335, 0.4737, 0.8762, 0.5396, 0.8762, 0.08754, 0.8631, 0.08819, 0.8631, 0.5403, 0.733, 0.5406, 0.733, 0.08852, 0.7191, 0.08819, 0.7191, 0.5403, 0.4645, 0.4855, 0.5514, 0.5094, 0.5517, 0.5058, 0.4654, 0.4737, 0.8762, 0.08754, 0.8524, 0.0006455, 0.8484, 0.000841, 0.8631, 0.08819, 0.733, 0.08852, 0.738, 0.0009408, 0.7338, 0.000841, 0.7191, 0.08819, 0.9099, 0.4531, 0.9337, 0.54, 0.9377, 0.5398, 0.923, 0.4524, 0.706, 0.08754, 0.7299, 0.0006455, 0.7263, 0.0003615, 0.6942, 0.08659, 0.8492, 0.08852, 0.8442, 0.0009408, 0.8399, 0.0009408, 0.835, 0.08852, 0.9369, 0.4521, 0.9419, 0.5397, 0.9461, 0.5397, 0.9511, 0.4521, 0.4654, 0.5656, 0.5517, 0.5335, 0.5514, 0.5299, 0.4645, 0.5538, 0.8211, 0.08819, 0.8357, 0.0008411, 0.8318, 0.0006455, 0.8079, 0.08754, 0.965, 0.4524, 0.9503, 0.5398, 0.9543, 0.54, 0.9782, 0.4531, 0.4639, 0.5407, 0.5512, 0.526, 0.5511, 0.5218, 0.4635, 0.5267, 0.7961, 0.08539, 0.757, 0.0, 0.754, 0.0003615, 0.7861, 0.08659, 0.4635, 0.5267, 0.5511, 0.5218, 0.5511, 0.5175, 0.4635, 0.5125, 0.99, 0.454, 0.9578, 0.5403, 0.9609, 0.5406, 1.0, 0.4552, 0.7743, 0.08754, 0.7504, 0.0006454, 0.7465, 0.0008411, 0.7612, 0.08819, 0.4639, 0.4986, 0.5512, 0.5133, 0.5514, 0.5094, 0.4645, 0.4855, 0.888, 0.08659, 0.8559, 0.0003615, 0.8524, 0.0006455, 0.8762, 0.08754, 0.7472, 0.08852, 0.7423, 0.0009408, 0.738, 0.0009408, 0.733, 0.08852, 0.8981, 0.454, 0.9302, 0.5403, 0.9337, 0.54, 0.9099, 0.4531, 0.8631, 0.08819, 0.8484, 0.000841, 0.8442, 0.0009408, 0.8492, 0.08852, 0.7191, 0.08819, 0.7338, 0.000841, 0.7299, 0.0006455, 0.706, 0.08754, 0.923, 0.4524, 0.9377, 0.5398, 0.9419, 0.5397, 0.9369, 0.4521, 0.6942, 0.08659, 0.7263, 0.0003615, 0.7233, 0.0, 0.6842, 0.08539, 0.835, 0.08852, 0.8399, 0.0009408, 0.8357, 0.0008411, 0.8211, 0.08819, 0.9511, 0.4521, 0.9461, 0.5397, 0.9503, 0.5398, 0.965, 0.4524, 0.4645, 0.5538, 0.5514, 0.5299, 0.5512, 0.526, 0.4639, 0.5407, 0.8079, 0.08754, 0.8318, 0.0006455, 0.8282, 0.0003615, 0.7961, 0.08659, 0.9782, 0.4531, 0.9543, 0.54, 0.9578, 0.5403, 0.99, 0.454, 0.7861, 0.08659, 0.754, 0.0003615, 0.7504, 0.0006454, 0.7743, 0.08754, 0.4635, 0.5125, 0.5511, 0.5175, 0.5512, 0.5133, 0.4639, 0.4986, 0.8981, 0.08539, 0.8589, 0.0, 0.8559, 0.0003615, 0.888, 0.08659, 0.7612, 0.08819, 0.7465, 0.0008411, 0.7423, 0.0009408, 0.7472, 0.08852, 0.9517, 0.5673, 0.9501, 0.5711, 0.9492, 0.5751, 0.9492, 0.5792, 0.9501, 0.5833, 0.9517, 0.5871, 0.9541, 0.5905, 0.9571, 0.5934, 0.9607, 0.5957, 0.9646, 0.5973, 0.9688, 0.5981, 0.9731, 0.5981, 0.9773, 0.5973, 0.9812, 0.5957, 0.9848, 0.5934, 0.9878, 0.5905, 0.9902, 0.5871, 0.9918, 0.5833, 0.9926, 0.5792, 0.9926, 0.5751, 0.9918, 0.5711, 0.9902, 0.5673, 0.9878, 0.5639, 0.9848, 0.561, 0.9812, 0.5587, 0.9773, 0.5571, 0.9731, 0.5563, 0.9688, 0.5563, 0.9646, 0.5571, 0.9607, 0.5587, 0.9571, 0.561, 0.9541, 0.5639])
me_cylinder_004.materials.append(mat_wire_plugs)
me_cylinder_004.use_remesh_preserve_volume = False
me_cylinder_004.use_remesh_preserve_attributes = False
me_cylinder_004.use_mirror_vertex_groups = False
me_cylinder_004.update()

# ---- objects
ob_wire_001 = bpy.data.objects.new('wire.001', me_mesh)
ob_wire_plugs_000 = bpy.data.objects.new('wire_plugs.000', me_cylinder_004)
ob_lamp = bpy.data.objects.new('Lamp', light_lamp)
ob_camera = bpy.data.objects.new('Camera', cam_camera)

# ---- transforms, parenting, visibility, modifiers, constraints
ob_wire_001.location = (-0.01227, 0.001079, 0.2521)
ob_wire_001.rotation_euler = (-1.582, 0.3636, -0.03152)
ob_wire_001.lineart.crease_threshold = 0.0
ob_wire_plugs_000.location = (0.0, 0.0, 0.0)
ob_wire_plugs_000.rotation_euler = (-1.571, 0.395, -1.822e-08)
ob_wire_plugs_000.lineart.crease_threshold = 0.0
ob_lamp.location = (-3.757, -4.046, 3.094)
ob_lamp.rotation_euler = (0.6503, 0.05522, 1.866)
ob_lamp.lock_rotations_4d = False
ob_lamp.empty_display_type = 'ARROWS'
ob_lamp.color = (0.0, 0.0, 0.0, 0.0)
ob_lamp.lineart.crease_threshold = 0.0
ob_camera.location = (0.7457, -0.6692, 0.3448)
ob_camera.rotation_euler = (1.361, 0.01134, 0.8592)
ob_camera.lock_rotations_4d = False
ob_camera.empty_display_type = 'ARROWS'
ob_camera.color = (0.0, 0.0, 0.0, 0.0)
ob_camera.display_type = 'WIRE'
ob_camera.lineart.crease_threshold = 0.0

# ---- collection membership
col_collection_4.objects.link(ob_wire_001)
col_collection_4.objects.link(ob_wire_plugs_000)
col_collection_20.objects.link(ob_lamp)
col_collection_20.objects.link(ob_camera)

# ---- scene / render settings (as saved in the file)
scene.camera = ob_camera
scene.frame_start = 1; scene.frame_end = 61; scene.frame_set(1)
scene.render.engine = 'BLENDER_EEVEE_NEXT'
scene.render.resolution_percentage = 50
scene.render.dither_intensity = 0.0
scene.render.film_transparent = True
scene.cycles.use_denoising = False
scene.cycles.samples = 10
scene.cycles.sampling_pattern = 'TABULATED_SOBOL'
scene.cycles.light_sampling_threshold = 0.0
scene.cycles.use_adaptive_sampling = False
scene.cycles.use_light_tree = False
scene.cycles.blur_glossy = 0.0
scene.cycles.pixel_filter_type = 'GAUSSIAN'
scene.cycles.sample_clamp_indirect = 0.0
scene.view_settings.view_transform = 'Standard'
bpy.context.view_layer.update()
